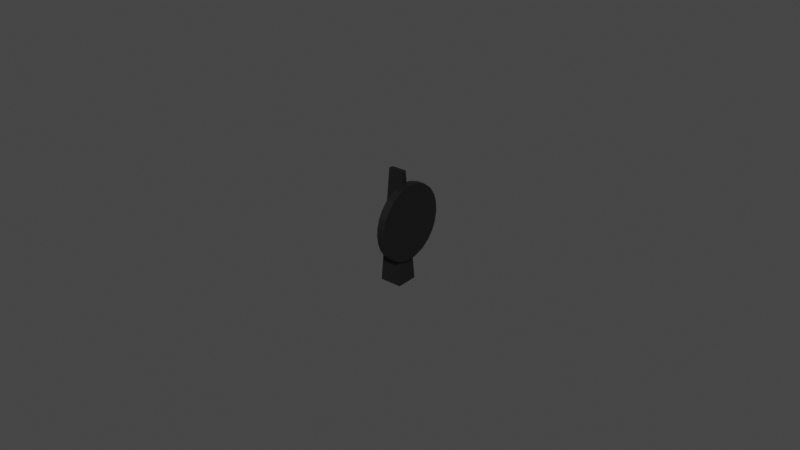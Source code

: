 # Source: generic_segment_knob.blend  (saved by Blender 2.81.16; exported with 4.5.12 LTS)
import bpy
from mathutils import Matrix  # noqa: F401  (used for matrix-valued properties, if any)

bpy.ops.wm.read_factory_settings(use_empty=True)
scene = bpy.context.scene
scene.name = 'Scene'

# ---- collections
col_collection = bpy.data.collections.new('Collection'); scene.collection.children.link(col_collection)

# ---- materials (node trees are filled in below, after node groups)
mat_material = bpy.data.materials.new('Material')
mat_material.use_transparent_shadow = False

# ---- material node trees
mat_material.use_nodes = True; mat_material.node_tree.nodes.clear()
_N = mat_material.node_tree.nodes; _L = mat_material.node_tree.links
n0 = _N.new('ShaderNodeOutputMaterial'); n0.name = 'Material Output'; n0.location = (300, 300)
n1 = _N.new('ShaderNodeBsdfPrincipled'); n1.name = 'Principled BSDF'; n1.location = (10, 300)
n1.distribution = 'GGX'
n1.subsurface_method = 'BURLEY'
n1.inputs[0].default_value = (0.006371, 0.006371, 0.006371, 1.0)
n1.inputs[3].default_value = 1.45
n1.inputs[27].default_value = (0.0, 0.0, 0.0, 1.0)
n1.inputs[28].default_value = 1.0
_L.new(n1.outputs[0], n0.inputs[0])
n0.is_active_output = True

# ---- world
world_world = bpy.data.worlds.new('World'); scene.world = world_world
world_world.use_nodes = True; world_world.node_tree.nodes.clear()
_N = world_world.node_tree.nodes; _L = world_world.node_tree.links
n0 = _N.new('ShaderNodeOutputWorld'); n0.name = 'World Output'; n0.location = (300, 300)
n1 = _N.new('ShaderNodeBackground'); n1.name = 'Background'; n1.location = (10, 300)
n1.inputs[0].default_value = (0.05088, 0.05088, 0.05088, 1.0)
_L.new(n1.outputs[0], n0.inputs[0])
n0.is_active_output = True
world_world.color = (0.05088, 0.05088, 0.05088)
world_world.use_sun_shadow = False
world_world.sun_shadow_jitter_overblur = 0.0

# ---- meshes
me_outer = bpy.data.meshes.new('Outer')
me_outer.from_pydata([(-0.002453, -0.0004952, 0.01201), (-0.002453, -0.01043, 0.004711), (-0.002453, -0.01006, -0.005456), (-0.002453, -0.0003997, -0.01196), (-0.002453, 0.01089, -0.006288), (-0.002453, -0.006883, 0.009411), (-0.002453, 0.006624, 0.01047), (-0.002453, 0.01266, -0.0007135), (-0.002453, 0.006268, -0.01061), (-0.002453, -0.006508, -0.009647), (-0.002453, -0.01137, -0.0005098), (-0.002453, 0.002809, -0.01181), (-0.002453, 0.009098, -0.008542), (-0.002453, 0.01205, -0.003837), (-0.002453, 0.01241, 0.002565), (-0.002453, 0.01144, 0.005349), (-0.002453, 0.009675, 0.007986), (-0.002453, 0.00285, 0.01186), (-0.002453, -0.003752, 0.01123), (-0.002453, -0.009149, 0.007012), (-0.002453, -0.01117, 0.002261), (-0.002453, -0.01094, -0.003199), (-0.002453, -0.008715, -0.00753), (-0.002453, -0.003537, -0.01126), (0.0, -0.0004952, 0.012), (0.0, -0.01043, 0.00471), (0.0, -0.01006, -0.005458), (0.0, -0.0003997, -0.01196), (0.0, 0.01089, -0.006289), (0.0, 0.01144, 0.005348), (0.0, 0.01144, 0.005348), (0.0, -0.006883, 0.00941), (0.0, 0.006624, 0.01047), (0.0, 0.01266, -0.0007149), (0.0, 0.006268, -0.01062), (0.0, -0.006508, -0.009648), (0.0, -0.01137, -0.0005112), (0.0, 0.002809, -0.01181), (0.0, 0.009098, -0.008543), (0.0, 0.01205, -0.003838), (0.0, 0.01241, 0.002563), (0.0, 0.01144, 0.005348), (0.0, 0.009675, 0.007984), (0.0, 0.00285, 0.01186), (0.0, -0.003752, 0.01123), (0.0, -0.009149, 0.007011), (0.0, -0.01117, 0.00226), (0.0, -0.01094, -0.0032), (0.0, -0.008715, -0.007531), (0.0, -0.003537, -0.01126)], [(15, 41)], [(35, 49, 27, 37, 34, 38, 28, 39, 33, 40, 29, 41, 30, 42, 32, 43, 24, 44, 31, 45, 25, 46, 36, 47, 26, 48), (0, 24, 43, 17), (23, 49, 35, 9), (5, 31, 44, 18), (8, 34, 37, 11), (17, 43, 32, 6), (1, 25, 45, 19), (4, 28, 38, 12), (18, 44, 24, 0), (10, 36, 46, 20), (11, 37, 27, 3), (7, 33, 39, 13), (19, 45, 31, 5), (2, 26, 47, 21), (12, 38, 34, 8), (11, 3, 23, 9, 22, 2, 21, 10, 20, 1, 19, 5, 18, 0, 17, 6, 16, 15, 14, 7, 13, 4, 12, 8), (20, 46, 25, 1), (9, 35, 48, 22), (13, 39, 28, 4), (21, 47, 36, 10), (3, 27, 49, 23), (14, 40, 33, 7), (6, 32, 42, 16), (22, 48, 26, 2), (16, 42, 41, 40, 14, 15)])
_uv = me_outer.uv_layers.new(name='UVMap')
_uv.uv.foreach_set('vector', [0.0, 0.0, 0.0, 0.0, 0.0, 0.0, 0.0, 0.0, 0.0, 0.0, 0.0, 0.0, 0.0, 0.0, 0.0, 0.0, 0.0, 0.0, 0.0, 0.0, 0.0, 0.0, 0.0, 0.0, 0.0, 0.0, 0.0, 0.0, 0.0, 0.0, 0.0, 0.0, 0.0, 0.0, 0.0, 0.0, 0.0, 0.0, 0.0, 0.0, 0.0, 0.0, 0.0, 0.0, 0.0, 0.0, 0.0, 0.0, 0.0, 0.0, 0.0, 0.0, 0.0, 0.0, 0.0, 0.0, 0.0, 0.0, 0.0, 0.0, 0.0, 0.0, 0.0, 0.0, 0.0, 0.0, 0.0, 0.0, 0.0, 0.0, 0.0, 0.0, 0.0, 0.0, 0.0, 0.0, 0.0, 0.0, 0.0, 0.0, 0.0, 0.0, 0.0, 0.0, 0.0, 0.0, 0.0, 0.0, 0.0, 0.0, 0.0, 0.0, 0.0, 0.0, 0.0, 0.0, 0.0, 0.0, 0.0, 0.0, 0.0, 0.0, 0.0, 0.0, 0.0, 0.0, 0.0, 0.0, 0.0, 0.0, 0.0, 0.0, 0.0, 0.0, 0.0, 0.0, 0.0, 0.0, 0.0, 0.0, 0.0, 0.0, 0.0, 0.0, 0.0, 0.0, 0.0, 0.0, 0.0, 0.0, 0.0, 0.0, 0.0, 0.0, 0.0, 0.0, 0.0, 0.0, 0.0, 0.0, 0.0, 0.0, 0.0, 0.0, 0.0, 0.0, 0.0, 0.0, 0.0, 0.0, 0.0, 0.0, 0.0, 0.0, 0.0, 0.0, 0.0, 0.0, 0.0, 0.0, 0.0, 0.0, 0.0, 0.0, 0.0, 0.0, 0.0, 0.0, 0.0, 0.0, 0.0, 0.0, 0.0, 0.0, 0.0, 0.0, 0.0, 0.0, 0.0, 0.0, 0.0, 0.0, 0.0, 0.0, 0.0, 0.0, 0.0, 0.0, 0.0, 0.0, 0.0, 0.0, 0.0, 0.0, 0.0, 0.0, 0.0, 0.0, 0.0, 0.0, 0.0, 0.0, 0.0, 0.0, 0.0, 0.0, 0.0, 0.0, 0.0, 0.0, 0.0, 0.0, 0.0, 0.0, 0.0, 0.0, 0.0, 0.0, 0.0, 0.0, 0.0, 0.0, 0.0, 0.0, 0.0, 0.0, 0.0, 0.0, 0.0, 0.0, 0.0, 0.0, 0.0, 0.0, 0.0, 0.0, 0.0, 0.0, 0.0, 0.0, 0.0, 0.0, 0.0, 0.0, 0.0, 0.0, 0.0, 0.0, 0.0, 0.0, 0.0, 0.0, 0.0, 0.0, 0.0, 0.0, 0.0, 0.0, 0.0, 0.0, 0.0, 0.0, 0.0, 0.0, 0.0, 0.0, 0.0, 0.0, 0.0, 0.0, 0.0, 0.0, 0.0, 0.0, 0.0, 0.0, 0.0, 0.0, 0.0, 0.0, 0.0, 0.0, 0.0, 0.0, 0.0, 0.0, 0.0, 0.0])
_ca = me_outer.color_attributes.new('Col', 'BYTE_COLOR', 'CORNER')
_ca.data.foreach_set('color', [1.0, 1.0, 1.0, 1.0, 1.0, 1.0, 1.0, 1.0, 1.0, 1.0, 1.0, 1.0, 1.0, 1.0, 1.0, 1.0, 1.0, 1.0, 1.0, 1.0, 1.0, 1.0, 1.0, 1.0, 1.0, 1.0, 1.0, 1.0, 1.0, 1.0, 1.0, 1.0, 1.0, 1.0, 1.0, 1.0, 1.0, 1.0, 1.0, 1.0, 1.0, 1.0, 1.0, 1.0, 1.0, 1.0, 1.0, 1.0, 1.0, 1.0, 1.0, 1.0, 1.0, 1.0, 1.0, 1.0, 1.0, 1.0, 1.0, 1.0, 1.0, 1.0, 1.0, 1.0, 1.0, 1.0, 1.0, 1.0, 1.0, 1.0, 1.0, 1.0, 1.0, 1.0, 1.0, 1.0, 1.0, 1.0, 1.0, 1.0, 1.0, 1.0, 1.0, 1.0, 1.0, 1.0, 1.0, 1.0, 1.0, 1.0, 1.0, 1.0, 1.0, 1.0, 1.0, 1.0, 1.0, 1.0, 1.0, 1.0, 1.0, 1.0, 1.0, 1.0, 1.0, 1.0, 1.0, 1.0, 1.0, 1.0, 1.0, 1.0, 1.0, 1.0, 1.0, 1.0, 1.0, 1.0, 1.0, 1.0, 1.0, 1.0, 1.0, 1.0, 1.0, 1.0, 1.0, 1.0, 1.0, 1.0, 1.0, 1.0, 1.0, 1.0, 1.0, 1.0, 1.0, 1.0, 1.0, 1.0, 1.0, 1.0, 1.0, 1.0, 1.0, 1.0, 1.0, 1.0, 1.0, 1.0, 1.0, 1.0, 1.0, 1.0, 1.0, 1.0, 1.0, 1.0, 1.0, 1.0, 1.0, 1.0, 1.0, 1.0, 1.0, 1.0, 1.0, 1.0, 1.0, 1.0, 1.0, 1.0, 1.0, 1.0, 1.0, 1.0, 1.0, 1.0, 1.0, 1.0, 1.0, 1.0, 1.0, 1.0, 1.0, 1.0, 1.0, 1.0, 1.0, 1.0, 1.0, 1.0, 1.0, 1.0, 1.0, 1.0, 1.0, 1.0, 1.0, 1.0, 1.0, 1.0, 1.0, 1.0, 1.0, 1.0, 1.0, 1.0, 1.0, 1.0, 1.0, 1.0, 1.0, 1.0, 1.0, 1.0, 1.0, 1.0, 1.0, 1.0, 1.0, 1.0, 1.0, 1.0, 1.0, 1.0, 1.0, 1.0, 1.0, 1.0, 1.0, 1.0, 1.0, 1.0, 1.0, 1.0, 1.0, 1.0, 1.0, 1.0, 1.0, 1.0, 1.0, 1.0, 1.0, 1.0, 1.0, 1.0, 1.0, 1.0, 1.0, 1.0, 1.0, 1.0, 1.0, 1.0, 1.0, 1.0, 1.0, 1.0, 1.0, 1.0, 1.0, 1.0, 1.0, 1.0, 1.0, 1.0, 1.0, 1.0, 1.0, 1.0, 1.0, 1.0, 1.0, 1.0, 1.0, 1.0, 1.0, 1.0, 1.0, 1.0, 1.0, 1.0, 1.0, 1.0, 1.0, 1.0, 1.0, 1.0, 1.0, 1.0, 1.0, 1.0, 1.0, 1.0, 1.0, 1.0, 1.0, 1.0, 1.0, 1.0, 1.0, 1.0, 1.0, 1.0, 1.0, 1.0, 1.0, 1.0, 1.0, 1.0, 1.0, 1.0, 1.0, 1.0, 1.0, 1.0, 1.0, 1.0, 1.0, 1.0, 1.0, 1.0, 1.0, 1.0, 1.0, 1.0, 1.0, 1.0, 1.0, 1.0, 1.0, 1.0, 1.0, 1.0, 1.0, 1.0, 1.0, 1.0, 1.0, 1.0, 1.0, 1.0, 1.0, 1.0, 1.0, 1.0, 1.0, 1.0, 1.0, 1.0, 1.0, 1.0, 1.0, 1.0, 1.0, 1.0, 1.0, 1.0, 1.0, 1.0, 1.0, 1.0, 1.0, 1.0, 1.0, 1.0, 1.0, 1.0, 1.0, 1.0, 1.0, 1.0, 1.0, 1.0, 1.0, 1.0, 1.0, 1.0, 1.0, 1.0, 1.0, 1.0, 1.0, 1.0, 1.0, 1.0, 1.0, 1.0, 1.0, 1.0, 1.0, 1.0, 1.0, 1.0, 1.0, 1.0, 1.0, 1.0, 1.0, 1.0, 1.0, 1.0, 1.0, 1.0, 1.0, 1.0, 1.0, 1.0, 1.0, 1.0, 1.0, 1.0, 1.0, 1.0, 1.0, 1.0, 1.0, 1.0, 1.0, 1.0, 1.0, 1.0, 1.0, 1.0, 1.0, 1.0, 1.0, 1.0, 1.0, 1.0, 1.0, 1.0, 1.0, 1.0, 1.0, 1.0, 1.0, 1.0, 1.0, 1.0, 1.0, 1.0, 1.0, 1.0, 1.0, 1.0, 1.0, 1.0, 1.0, 1.0, 1.0, 1.0, 1.0, 1.0, 1.0, 1.0, 1.0, 1.0, 1.0, 1.0, 1.0, 1.0, 1.0, 1.0, 1.0, 1.0, 1.0, 1.0, 1.0, 1.0, 1.0, 1.0, 1.0, 1.0, 1.0, 1.0, 1.0, 1.0, 1.0, 1.0, 1.0, 1.0, 1.0, 1.0, 1.0, 1.0, 1.0, 1.0, 1.0, 1.0, 1.0, 1.0, 1.0, 1.0, 1.0, 1.0, 1.0, 1.0, 1.0, 1.0, 1.0, 1.0, 1.0, 1.0, 1.0, 1.0, 1.0, 1.0, 1.0, 1.0, 1.0, 1.0, 1.0, 1.0, 1.0, 1.0, 1.0, 1.0, 1.0, 1.0, 1.0, 1.0, 1.0, 1.0, 1.0, 1.0, 1.0, 1.0, 1.0, 1.0, 1.0, 1.0, 1.0, 1.0, 1.0, 1.0, 1.0, 1.0, 1.0, 1.0, 1.0, 1.0, 1.0, 1.0, 1.0, 1.0, 1.0, 1.0, 1.0, 1.0, 1.0, 1.0, 1.0, 1.0, 1.0, 1.0, 1.0, 1.0, 1.0, 1.0, 1.0, 1.0, 1.0, 1.0, 1.0, 1.0, 1.0, 1.0, 1.0, 1.0, 1.0, 1.0, 1.0, 1.0])
me_outer.materials.append(mat_material)
me_outer.use_remesh_fix_poles = True
me_outer.use_remesh_preserve_attributes = False
me_outer.use_mirror_vertex_groups = False
me_outer.update()
me_outer.normals_split_custom_set([tuple(v) for v in zip(*[iter([1.0, 0.0, 0.0, 1.0, 0.0, 0.0, 1.0, 0.0, 0.0, 1.0, 0.0, 0.0, 1.0, 0.0, 0.0, 1.0, 0.0, 0.0, 1.0, 0.0, 0.0, 1.0, 0.0, 0.0, 1.0, 0.0, 0.0, 1.0, 0.0, 0.0, 1.0, 0.0, 0.0, 1.0, 0.0, 0.0, 1.0, 0.0, 0.0, 1.0, 0.0, 0.0, 1.0, 0.0, 0.0, 1.0, 0.0, 0.0, 1.0, 0.0, 0.0, 1.0, 0.0, 0.0, 1.0, 0.0, 0.0, 1.0, 0.0, 0.0, 1.0, 0.0, 0.0, 1.0, 0.0, 0.0, 1.0, 0.0, 0.0, 1.0, 0.0, 0.0, 1.0, 0.0, 0.0, 1.0, 0.0, 0.0, 0.0005456, 0.04431, 0.999, 0.0005456, 0.04431, 0.999, 0.0005456, 0.04431, 0.999, 0.0005456, 0.04431, 0.999, -0.0004799, -0.476, -0.8794, -0.0004799, -0.476, -0.8794, -0.0004799, -0.476, -0.8794, -0.0004799, -0.476, -0.8794, 0.0004724, -0.5016, 0.8651, 0.0004724, -0.5016, 0.8651, 0.0004724, -0.5016, 0.8651, 0.0004724, -0.5016, 0.8651, -0.0005161, 0.327, -0.945, -0.0005161, 0.327, -0.945, -0.0005161, 0.327, -0.945, -0.0005161, 0.327, -0.945, 0.0005121, 0.3445, 0.9388, 0.0005121, 0.3445, 0.9388, 0.0005121, 0.3445, 0.9388, 0.0005121, 0.3445, 0.9388, 0.0002663, -0.8729, 0.4878, 0.0002663, -0.8729, 0.4878, 0.0002663, -0.8729, 0.4878, 0.0002663, -0.8729, 0.4878, -0.00034, 0.7823, -0.6229, -0.00034, 0.7823, -0.6229, -0.00034, 0.7823, -0.6229, -0.00034, 0.7823, -0.6229, 0.000531, -0.2327, 0.9725, 0.000531, -0.2327, 0.9725, 0.000531, -0.2327, 0.9725, 0.000531, -0.2327, 0.9725, 3.877e-05, -0.9975, 0.07103, 3.877e-05, -0.9975, 0.07103, 3.877e-05, -0.9975, 0.07103, 3.877e-05, -0.9975, 0.07103, -0.0005453, 0.04658, -0.9989, -0.0005453, 0.04658, -0.9989, -0.0005453, 0.04658, -0.9989, -0.0005453, 0.04658, -0.9989, -0.0001053, 0.9812, -0.193, -0.0001053, 0.9812, -0.193, -0.0001053, 0.9812, -0.193, -0.0001053, 0.9812, -0.193, 0.0003749, -0.727, 0.6867, 0.0003749, -0.727, 0.6867, 0.0003749, -0.727, 0.6867, 0.0003749, -0.727, 0.6867, -0.0001986, -0.9315, -0.3637, -0.0001986, -0.9315, -0.3637, -0.0001986, -0.9315, -0.3637, -0.0001986, -0.9315, -0.3637, -0.0004404, 0.5908, -0.8068, -0.0004404, 0.5908, -0.8068, -0.0004404, 0.5908, -0.8068, -0.0004404, 0.5908, -0.8068, -1.0, -1.012e-09, 0.0, -1.0, -1.012e-09, 0.0, -1.0, -1.012e-09, 0.0, -1.0, -1.012e-09, 0.0, -1.0, -1.012e-09, 0.0, -1.0, -1.012e-09, 0.0, -1.0, -1.012e-09, 0.0, -1.0, -1.012e-09, 0.0, -1.0, -1.012e-09, 0.0, -1.0, -1.012e-09, 0.0, -1.0, -1.012e-09, 0.0, -1.0, -1.012e-09, 0.0, -1.0, -1.012e-09, 0.0, -1.0, -1.012e-09, 0.0, -1.0, -1.012e-09, 0.0, -1.0, -1.012e-09, 0.0, -1.0, -1.012e-09, 0.0, -1.0, -1.012e-09, 0.0, -1.0, -1.012e-09, 0.0, -1.0, -1.012e-09, 0.0, -1.0, -1.012e-09, 0.0, -1.0, -1.012e-09, 0.0, -1.0, -1.012e-09, 0.0, -1.0, -1.012e-09, 0.0, 0.0001578, -0.9573, 0.2891, 0.0001578, -0.9573, 0.2891, 0.0001578, -0.9573, 0.2891, 0.0001578, -0.9573, 0.2891, -0.000394, -0.6921, -0.7218, -0.000394, -0.6921, -0.7218, -0.000394, -0.6921, -0.7218, -0.000394, -0.6921, -0.7218, -0.0002324, 0.9049, -0.4256, -0.0002324, 0.9049, -0.4256, -0.0002324, 0.9049, -0.4256, -0.0002324, 0.9049, -0.4256, -8.59e-05, -0.9875, -0.1574, -8.59e-05, -0.9875, -0.1574, -8.59e-05, -0.9875, -0.1574, -8.59e-05, -0.9875, -0.1574, -0.0005331, -0.2195, -0.9756, -0.0005331, -0.2195, -0.9756, -0.0005331, -0.2195, -0.9756, -0.0005331, -0.2195, -0.9756, 4.116e-05, 0.9972, 0.07539, 4.116e-05, 0.9972, 0.07539, 4.116e-05, 0.9972, 0.07539, 4.116e-05, 0.9972, 0.07539, 0.0004228, 0.6318, 0.7751, 0.0004228, 0.6318, 0.7751, 0.0004228, 0.6318, 0.7751, 0.0004228, 0.6318, 0.7751, -0.0002973, -0.8386, -0.5447, -0.0002973, -0.8386, -0.5447, -0.0002973, -0.8386, -0.5447, -0.0002973, -0.8386, -0.5447, 0.000246, 0.8927, 0.4507, 0.000246, 0.8927, 0.4507, 0.000246, 0.8927, 0.4507, 0.000246, 0.8927, 0.4507, 0.000246, 0.8927, 0.4507, 0.000246, 0.8927, 0.4507])] * 3)])
me_cube = bpy.data.meshes.new('Cube')
me_cube.from_pydata([(0.02005, 0.005595, 0.01574), (0.0211, 0.00856, -0.02016), (0.02005, 0.004095, 0.01574), (0.0211, 0.001591, -0.02016), (0.01519, 0.005595, 0.01574), (0.01414, 0.00856, -0.02016), (0.01519, 0.004095, 0.01574), (0.01414, 0.001591, -0.02016)], [], [(0, 1, 3, 2), (2, 3, 7, 6), (6, 7, 5, 4), (4, 5, 1, 0), (2, 6, 4, 0), (7, 3, 1, 5)])
_uv = me_cube.uv_layers.new(name='UVMap')
_uv.uv.foreach_set('vector', [0.375, 0.0, 0.625, 0.0, 0.625, 0.25, 0.375, 0.25, 0.375, 0.25, 0.625, 0.25, 0.625, 0.5, 0.375, 0.5, 0.375, 0.5, 0.625, 0.5, 0.625, 0.75, 0.375, 0.75, 0.375, 0.75, 0.625, 0.75, 0.625, 1.0, 0.375, 1.0, 0.125, 0.5, 0.375, 0.5, 0.375, 0.75, 0.125, 0.75, 0.625, 0.5, 0.875, 0.5, 0.875, 0.75, 0.625, 0.75])
me_cube.materials.append(mat_material)
me_cube.use_remesh_fix_poles = True
me_cube.use_remesh_preserve_attributes = False
me_cube.use_mirror_vertex_groups = False
me_cube.update()

# ---- objects
ob_outer = bpy.data.objects.new('Outer', me_outer)
ob_inner = bpy.data.objects.new('Inner', me_cube)

# ---- transforms, parenting, visibility, modifiers, constraints
ob_outer.location = (0.0, 0.0, 0.0)
ob_outer.color = (0.8, 0.8, 0.8, 1.0)
ob_outer.lineart.crease_threshold = 0.0
ob_inner.parent = ob_outer
ob_inner.location = (-0.02218, -0.004689, 0.0001707)
ob_inner.lineart.crease_threshold = 0.0

# ---- collection membership
col_collection.objects.link(ob_outer)
col_collection.objects.link(ob_inner)

# ---- scene / render settings (as saved in the file)
scene.frame_start = 1; scene.frame_end = 30; scene.frame_set(31)
scene.render.engine = 'BLENDER_EEVEE_NEXT'
scene.cycles.use_denoising = False
scene.cycles.samples = 128
scene.cycles.sampling_pattern = 'TABULATED_SOBOL'
scene.cycles.use_adaptive_sampling = False
scene.cycles.use_light_tree = False
scene.view_settings.view_transform = 'Filmic'
bpy.context.view_layer.update()

# ---- added for rendering (the .blend has no active camera and no usable light): camera, sun
cam_auto = bpy.data.cameras.new('AutoCamera')
cam_auto.lens = 50.0
cam_auto.sensor_width = 36.0
cam_auto.clip_end = 1000.0
ob_auto_camera = bpy.data.objects.new('AutoCamera', cam_auto)
scene.collection.objects.link(ob_auto_camera)
ob_auto_camera.location = (0.181022, -0.22141, 0.145996)
ob_auto_camera.rotation_euler = (1.09748, -7.21219e-08, 0.694738)
scene.camera = ob_auto_camera
light_auto_sun = bpy.data.lights.new('AutoSun', 'SUN')
light_auto_sun.energy = 3.0
light_auto_sun.angle = 0.0523599
ob_auto_sun = bpy.data.objects.new('AutoSun', light_auto_sun)
scene.collection.objects.link(ob_auto_sun)
ob_auto_sun.rotation_euler = (0.872665, 0.174533, 0.523599)
bpy.context.view_layer.update()
